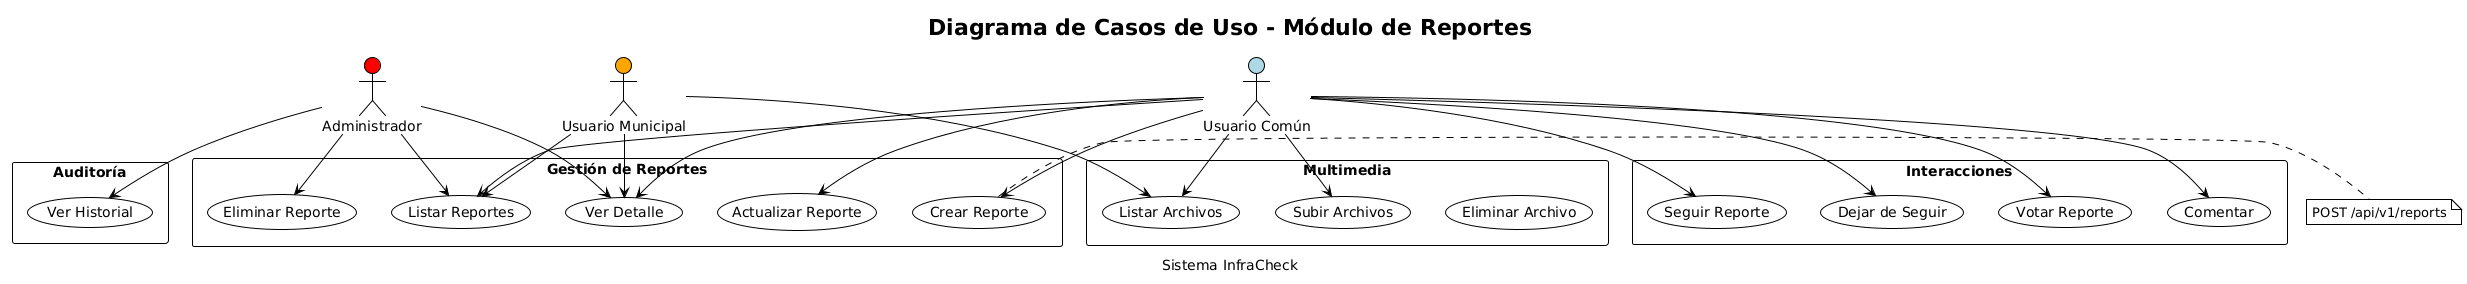

The diagram above was rendered by PlantUML. Its source (embedded in the PNG):
@startuml
!theme plain
skinparam packageStyle rectangle

title Diagrama de Casos de Uso - Módulo de Reportes
caption Sistema InfraCheck

' =====================================================
' ACTORES
' =====================================================

actor "Usuario Común" as usuario #LightBlue
actor "Usuario Municipal" as municipal #Orange
actor "Administrador" as admin #Red

' =====================================================
' CASOS DE USO PRINCIPALES
' =====================================================

package "Gestión de Reportes" {
  usecase (Crear Reporte) as UC1
  usecase (Listar Reportes) as UC2
  usecase (Ver Detalle) as UC3
  usecase (Actualizar Reporte) as UC4
  usecase (Eliminar Reporte) as UC5
}

package "Multimedia" {
  usecase (Subir Archivos) as UC6
  usecase (Listar Archivos) as UC7
  usecase (Eliminar Archivo) as UC8
}

package "Interacciones" {
  usecase (Seguir Reporte) as UC9
  usecase (Dejar de Seguir) as UC10
  usecase (Votar Reporte) as UC11
  usecase (Comentar) as UC12
}

package "Auditoría" {
  usecase (Ver Historial) as UC13
}

' =====================================================
' RELACIONES SIMPLIFICADAS
' =====================================================

' Usuario Común - Crear, ver y actualizar reportes
usuario --> UC1
usuario --> UC2
usuario --> UC3
usuario --> UC4
usuario --> UC6
usuario --> UC7
usuario --> UC9
usuario --> UC10
usuario --> UC11
usuario --> UC12

' Usuario Municipal - Solo ver reportes
municipal --> UC2
municipal --> UC3
municipal --> UC7

' Admin - Gestión y auditoría
admin --> UC2
admin --> UC3
admin --> UC5
admin --> UC13

' =====================================================
' NOTAS INFORMATIVAS
' =====================================================

note right of UC1
  POST /api/v1/reports
end note
@enduml